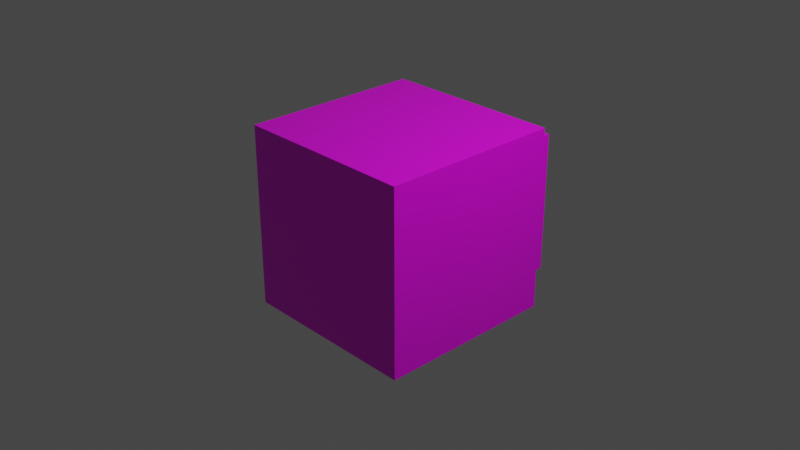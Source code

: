 # Source: turtle.blend  (saved by Blender 2.83.19; exported with 4.5.12 LTS)
import bpy
from mathutils import Matrix  # noqa: F401  (used for matrix-valued properties, if any)

bpy.ops.wm.read_factory_settings(use_empty=True)
scene = bpy.context.scene
scene.name = 'Scene'

# ---- collections
col_collection = bpy.data.collections.new('Collection'); scene.collection.children.link(col_collection)
col_mesh = bpy.data.collections.new('Mesh'); scene.collection.children.link(col_mesh)
col_rig = bpy.data.collections.new('Rig'); scene.collection.children.link(col_rig)
col_collision = bpy.data.collections.new('Collision'); scene.collection.children.link(col_collision)
col_extras = bpy.data.collections.new('Extras'); scene.collection.children.link(col_extras)

# ---- images (referenced by path relative to the original .blend; pixels are not part of the script)
import os
ASSET_DIR = os.environ.get("B2B_ASSET_DIR", "")  # directory of the original .blend (textures are referenced by path, not embedded)
HERE = os.path.dirname(os.path.abspath(__file__))  # packed textures are extracted next to this script under _unpacked/

def load_image(name, relpath, width, height, colorspace="sRGB"):
    """Load a texture the original file referenced (path relative to the .blend, or extracted next to this script)."""
    p = next((c for c in (os.path.join(HERE, relpath), os.path.join(ASSET_DIR, relpath)) if relpath and os.path.exists(c)), "")
    if p:
        img = bpy.data.images.load(p, check_existing=True)
        img.name = name
    else:  # same state as the original file: an image datablock whose file is absent (Cycles renders it pink)
        img = bpy.data.images.new(name, width, height)
        img.source = "FILE"
        img.filepath = "//" + (relpath or name)
    img.colorspace_settings.name = colorspace
    return img
img_cube_png = load_image('Cube.png', 'Cube.png', 1024, 1024, 'sRGB')

# ---- materials (node trees are filled in below, after node groups)
mat_material = bpy.data.materials.new('Material')
mat_material.alpha_threshold = 0.0
mat_material.use_transparent_shadow = False
mat_material.line_color = (0.0, 0.0, 0.0, 1.0)

# ---- material node trees
mat_material.use_nodes = True; mat_material.node_tree.nodes.clear()
_N = mat_material.node_tree.nodes; _L = mat_material.node_tree.links
n0 = _N.new('ShaderNodeOutputMaterial'); n0.name = 'Material Output'; n0.location = (300, 300)
n1 = _N.new('ShaderNodeBsdfPrincipled'); n1.name = 'Principled BSDF'; n1.location = (10, 300)
n1.distribution = 'GGX'
n1.subsurface_method = 'BURLEY'
n1.inputs[2].default_value = 0.4
n1.inputs[3].default_value = 1.45
n1.inputs[27].default_value = (0.0, 0.0, 0.0, 1.0)
n1.inputs[28].default_value = 1.0
n2 = _N.new('ShaderNodeTexImage'); n2.name = 'Image Texture'; n2.location = (-280, 280)
n2.image = img_cube_png
_L.new(n1.outputs[0], n0.inputs[0])
_L.new(n2.outputs[0], n1.inputs[0])
n0.is_active_output = True

# ---- world
world_world = bpy.data.worlds.new('World'); scene.world = world_world
world_world.use_nodes = True; world_world.node_tree.nodes.clear()
_N = world_world.node_tree.nodes; _L = world_world.node_tree.links
n0 = _N.new('ShaderNodeOutputWorld'); n0.name = 'World Output'; n0.location = (300, 300)
n1 = _N.new('ShaderNodeBackground'); n1.name = 'Background'; n1.location = (10, 300)
n1.inputs[0].default_value = (0.05088, 0.05088, 0.05088, 1.0)
_L.new(n1.outputs[0], n0.inputs[0])
n0.is_active_output = True
world_world.color = (0.05088, 0.05088, 0.05088)
world_world.use_sun_shadow = False
world_world.sun_shadow_jitter_overblur = 0.0

# ---- cameras
cam_camera = bpy.data.cameras.new('Camera')
cam_camera.clip_end = 100.0
cam_camera.ortho_scale = 7.314

# ---- lights
light_light = bpy.data.lights.new('Light', 'POINT')
light_light.transmission_factor = 0.0
light_light.energy = 1000.0
light_light.shadow_soft_size = 0.1
light_light.shadow_maximum_resolution = 0.006
light_light.use_absolute_resolution = True

# ---- meshes
me_cube = bpy.data.meshes.new('Cube')
me_cube.from_pydata([(0.5732, 1.0, 0.5732), (0.5732, 1.0, -0.5732), (1.0, -1.0, 1.0), (1.0, -1.0, -1.0), (-0.5732, 1.0, 0.5732), (-0.5732, 1.0, -0.5732), (-1.0, -1.0, 1.0), (-1.0, -1.0, -1.0), (1.0, 1.0, -1.0), (-1.0, 1.0, -1.0), (1.0, 1.0, 1.0), (-1.0, 1.0, 1.0), (0.7702, 1.251, -0.7702), (-0.7702, 1.251, -0.7702), (0.7702, 1.251, 0.7702), (-0.7702, 1.251, 0.7702), (0.5732, 1.251, -0.5732), (-0.5732, 1.251, -0.5732), (0.5732, 1.251, 0.5732), (-0.5732, 1.251, 0.5732), (0.7702, 1.358, -0.7702), (-0.7702, 1.358, -0.7702), (0.7702, 1.358, 0.7702), (-0.7702, 1.358, 0.7702)], [], [(10, 11, 6, 2), (3, 2, 6, 7), (7, 6, 11, 9), (9, 8, 3, 7), (8, 10, 2, 3), (5, 4, 19, 17), (5, 1, 8, 9), (1, 0, 10, 8), (4, 5, 9, 11), (0, 4, 11, 10), (13, 15, 23, 21), (1, 5, 17, 16), (4, 0, 18, 19), (0, 1, 16, 18), (13, 12, 16, 17), (12, 14, 18, 16), (15, 13, 17, 19), (14, 15, 19, 18), (21, 23, 22, 20), (12, 13, 21, 20), (15, 14, 22, 23), (14, 12, 20, 22)])
_uv = me_cube.uv_layers.new(name='UVMap')
_uv.uv.foreach_set('vector', [0.625, 0.5, 0.875, 0.5, 0.875, 0.75, 0.625, 0.75, 0.375, 0.75, 0.625, 0.75, 0.625, 1.0, 0.375, 1.0, 0.375, 0.0, 0.625, 0.0, 0.625, 0.25, 0.375, 0.25, 0.125, 0.5, 0.375, 0.5, 0.375, 0.75, 0.125, 0.75, 0.375, 0.5, 0.625, 0.5, 0.625, 0.75, 0.375, 0.75, 0.4037, 0.2787, 0.5963, 0.2787, 0.5963, 0.2787, 0.4037, 0.2787, 0.4037, 0.2787, 0.4037, 0.4713, 0.375, 0.5, 0.375, 0.25, 0.4037, 0.4713, 0.5963, 0.4713, 0.625, 0.5, 0.375, 0.5, 0.5963, 0.2787, 0.4037, 0.2787, 0.375, 0.25, 0.625, 0.25, 0.5963, 0.4713, 0.5963, 0.2787, 0.625, 0.25, 0.625, 0.5, 0.4037, 0.2787, 0.5963, 0.2787, 0.5963, 0.2787, 0.4037, 0.2787, 0.4037, 0.4713, 0.4037, 0.2787, 0.4037, 0.2787, 0.4037, 0.4713, 0.5963, 0.2787, 0.5963, 0.4713, 0.5963, 0.4713, 0.5963, 0.2787, 0.5963, 0.4713, 0.4037, 0.4713, 0.4037, 0.4713, 0.5963, 0.4713, 0.4037, 0.2787, 0.4037, 0.4713, 0.4037, 0.4713, 0.4037, 0.2787, 0.4037, 0.4713, 0.5963, 0.4713, 0.5963, 0.4713, 0.4037, 0.4713, 0.5963, 0.2787, 0.4037, 0.2787, 0.4037, 0.2787, 0.5963, 0.2787, 0.5963, 0.4713, 0.5963, 0.2787, 0.5963, 0.2787, 0.5963, 0.4713, 0.4037, 0.2787, 0.5963, 0.2787, 0.5963, 0.4713, 0.4037, 0.4713, 0.4037, 0.4713, 0.4037, 0.2787, 0.4037, 0.2787, 0.4037, 0.4713, 0.5963, 0.2787, 0.5963, 0.4713, 0.5963, 0.4713, 0.5963, 0.2787, 0.5963, 0.4713, 0.4037, 0.4713, 0.4037, 0.4713, 0.5963, 0.4713])
me_cube.materials.append(mat_material)
me_cube.use_remesh_preserve_volume = False
me_cube.use_remesh_preserve_attributes = False
me_cube.use_mirror_vertex_groups = False
me_cube.update()

# ---- objects
ob_cube = bpy.data.objects.new('Cube', me_cube)
ob_light = bpy.data.objects.new('Light', light_light)
ob_camera = bpy.data.objects.new('Camera', cam_camera)

# ---- transforms, parenting, visibility, modifiers, constraints
ob_cube.location = (0.0, 0.0, 0.0)
ob_cube.lock_rotations_4d = False
ob_cube.empty_display_type = 'ARROWS'
ob_cube.lineart.crease_threshold = 0.0
ob_light.location = (4.076, 1.005, 5.904)
ob_light.rotation_euler = (0.6503, 0.05522, 1.866)
ob_light.lock_rotations_4d = False
ob_light.empty_display_type = 'ARROWS'
ob_light.color = (0.0, 0.0, 0.0, 0.0)
ob_light.lineart.crease_threshold = 0.0
ob_camera.location = (7.359, -6.926, 4.958)
ob_camera.rotation_euler = (1.109, 0.0, 0.8149)
ob_camera.lock_rotations_4d = False
ob_camera.empty_display_type = 'ARROWS'
ob_camera.color = (0.0, 0.0, 0.0, 0.0)
ob_camera.display_type = 'WIRE'
ob_camera.lineart.crease_threshold = 0.0

# ---- collection membership
col_collection.objects.link(ob_cube)
col_collection.objects.link(ob_light)
col_collection.objects.link(ob_camera)

# ---- scene / render settings (as saved in the file)
scene.camera = ob_camera
scene.frame_start = 1; scene.frame_end = 250; scene.frame_set(0)
scene.render.engine = 'BLENDER_EEVEE_NEXT'
scene.cycles.use_denoising = False
scene.cycles.samples = 128
scene.cycles.sampling_pattern = 'TABULATED_SOBOL'
scene.cycles.use_adaptive_sampling = False
scene.cycles.use_light_tree = False
scene.view_settings.view_transform = 'Filmic'
bpy.context.view_layer.update()

